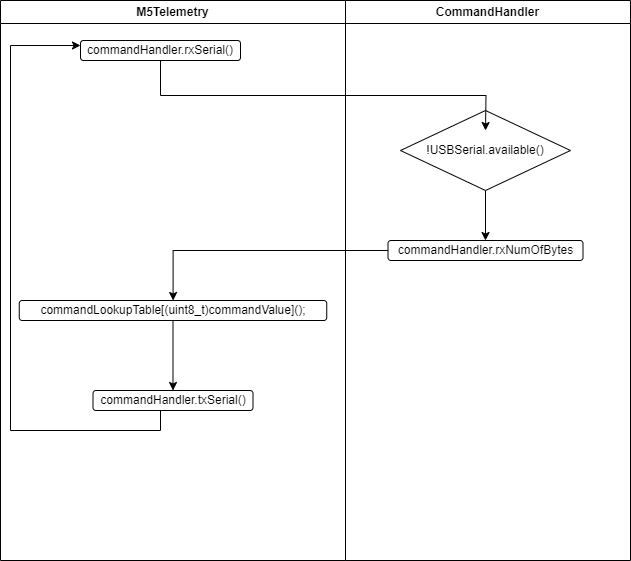

The diagram above was exported from draw.io. Its source (the exported page's mxGraphModel, read from the mxfile embedded in the PNG):
<mxGraphModel dx="2901" dy="1118" grid="1" gridSize="10" guides="1" tooltips="1" connect="1" arrows="1" fold="1" page="1" pageScale="1" pageWidth="827" pageHeight="1169" math="0" shadow="0">
  <root>
    <mxCell id="WIyWlLk6GJQsqaUBKTNV-0" />
    <mxCell id="WIyWlLk6GJQsqaUBKTNV-1" parent="WIyWlLk6GJQsqaUBKTNV-0" />
    <mxCell id="81oof1cDrThz0_nmWjFC-7" style="edgeStyle=orthogonalEdgeStyle;rounded=0;orthogonalLoop=1;jettySize=auto;html=1;exitX=0.5;exitY=1;exitDx=0;exitDy=0;" edge="1" parent="WIyWlLk6GJQsqaUBKTNV-1" source="81oof1cDrThz0_nmWjFC-1" target="81oof1cDrThz0_nmWjFC-3">
      <mxGeometry relative="1" as="geometry" />
    </mxCell>
    <mxCell id="81oof1cDrThz0_nmWjFC-1" value="!USBSerial.available()" style="rhombus;whiteSpace=wrap;html=1;" vertex="1" parent="WIyWlLk6GJQsqaUBKTNV-1">
      <mxGeometry x="320" y="150" width="170" height="80" as="geometry" />
    </mxCell>
    <mxCell id="81oof1cDrThz0_nmWjFC-5" value="M5Telemetry" style="swimlane;whiteSpace=wrap;html=1;" vertex="1" parent="WIyWlLk6GJQsqaUBKTNV-1">
      <mxGeometry x="-80" y="40" width="345" height="560" as="geometry" />
    </mxCell>
    <mxCell id="81oof1cDrThz0_nmWjFC-11" style="edgeStyle=orthogonalEdgeStyle;rounded=0;orthogonalLoop=1;jettySize=auto;html=1;exitX=0.5;exitY=1;exitDx=0;exitDy=0;entryX=0.5;entryY=0;entryDx=0;entryDy=0;" edge="1" parent="81oof1cDrThz0_nmWjFC-5" source="81oof1cDrThz0_nmWjFC-8" target="81oof1cDrThz0_nmWjFC-10">
      <mxGeometry relative="1" as="geometry" />
    </mxCell>
    <mxCell id="81oof1cDrThz0_nmWjFC-8" value="commandLookupTable[(uint8_t)commandValue]();" style="rounded=1;whiteSpace=wrap;html=1;" vertex="1" parent="81oof1cDrThz0_nmWjFC-5">
      <mxGeometry x="18.75" y="300" width="307.5" height="20" as="geometry" />
    </mxCell>
    <mxCell id="81oof1cDrThz0_nmWjFC-0" value="commandHandler.rxSerial()" style="rounded=1;whiteSpace=wrap;html=1;" vertex="1" parent="81oof1cDrThz0_nmWjFC-5">
      <mxGeometry x="80" y="40" width="160" height="20" as="geometry" />
    </mxCell>
    <mxCell id="81oof1cDrThz0_nmWjFC-14" style="edgeStyle=orthogonalEdgeStyle;rounded=0;orthogonalLoop=1;jettySize=auto;html=1;exitX=0.5;exitY=1;exitDx=0;exitDy=0;entryX=0;entryY=0.25;entryDx=0;entryDy=0;" edge="1" parent="81oof1cDrThz0_nmWjFC-5" source="81oof1cDrThz0_nmWjFC-10" target="81oof1cDrThz0_nmWjFC-0">
      <mxGeometry relative="1" as="geometry">
        <Array as="points">
          <mxPoint x="160" y="410" />
          <mxPoint x="160" y="430" />
          <mxPoint x="10" y="430" />
          <mxPoint x="10" y="45" />
        </Array>
      </mxGeometry>
    </mxCell>
    <mxCell id="81oof1cDrThz0_nmWjFC-10" value="commandHandler.txSerial()" style="rounded=1;whiteSpace=wrap;html=1;" vertex="1" parent="81oof1cDrThz0_nmWjFC-5">
      <mxGeometry x="92.5" y="390" width="160" height="20" as="geometry" />
    </mxCell>
    <mxCell id="81oof1cDrThz0_nmWjFC-2" style="edgeStyle=orthogonalEdgeStyle;rounded=0;orthogonalLoop=1;jettySize=auto;html=1;exitX=0.5;exitY=1;exitDx=0;exitDy=0;entryX=0.5;entryY=0;entryDx=0;entryDy=0;" edge="1" parent="81oof1cDrThz0_nmWjFC-5" source="81oof1cDrThz0_nmWjFC-0">
      <mxGeometry relative="1" as="geometry">
        <mxPoint x="160" y="80" as="sourcePoint" />
        <mxPoint x="485" y="130" as="targetPoint" />
      </mxGeometry>
    </mxCell>
    <mxCell id="81oof1cDrThz0_nmWjFC-6" value="CommandHandler" style="swimlane;whiteSpace=wrap;html=1;" vertex="1" parent="WIyWlLk6GJQsqaUBKTNV-1">
      <mxGeometry x="265" y="40" width="285" height="560" as="geometry" />
    </mxCell>
    <mxCell id="81oof1cDrThz0_nmWjFC-3" value="commandHandler.rxNumOfBytes" style="rounded=1;whiteSpace=wrap;html=1;" vertex="1" parent="81oof1cDrThz0_nmWjFC-6">
      <mxGeometry x="42.5" y="240" width="195" height="20" as="geometry" />
    </mxCell>
    <mxCell id="81oof1cDrThz0_nmWjFC-9" style="edgeStyle=orthogonalEdgeStyle;rounded=0;orthogonalLoop=1;jettySize=auto;html=1;" edge="1" parent="WIyWlLk6GJQsqaUBKTNV-1" source="81oof1cDrThz0_nmWjFC-3" target="81oof1cDrThz0_nmWjFC-8">
      <mxGeometry relative="1" as="geometry" />
    </mxCell>
  </root>
</mxGraphModel>